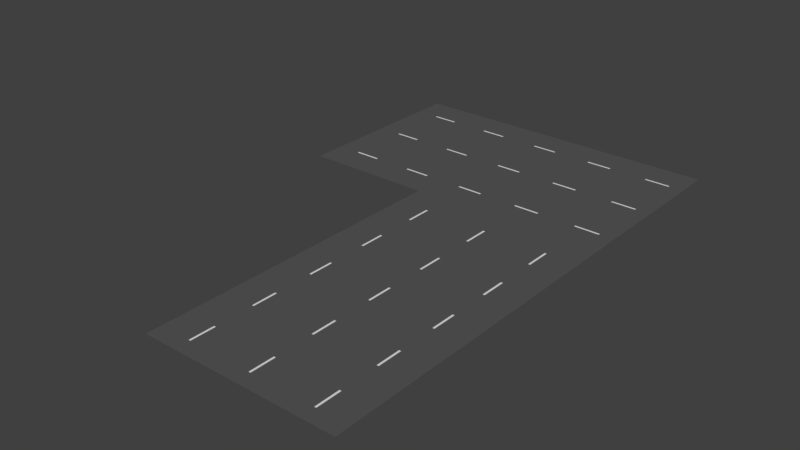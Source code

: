# Source: roadCorrnet.blend  (saved by Blender 2.79.0; exported with 4.5.12 LTS)
import bpy
from mathutils import Matrix  # noqa: F401  (used for matrix-valued properties, if any)

bpy.ops.wm.read_factory_settings(use_empty=True)
scene = bpy.context.scene
scene.name = 'Scene'

# ---- collections
col_collection_1 = bpy.data.collections.new('Collection 1'); scene.collection.children.link(col_collection_1)

# ---- materials (node trees are filled in below, after node groups)
mat_road = bpy.data.materials.new('road')
mat_road.alpha_threshold = 0.0
mat_road.use_transparent_shadow = False
mat_road.diffuse_color = (0.0985, 0.0985, 0.0985, 1.0)
mat_road.roughness = 0.5
mat_material_001 = bpy.data.materials.new('Material.001')
mat_material_001.alpha_threshold = 0.0
mat_material_001.use_transparent_shadow = False
mat_material_001.roughness = 0.5

# ---- material node trees

# ---- world
world_world = bpy.data.worlds.new('World'); scene.world = world_world
world_world.color = (0.05088, 0.05088, 0.05088)
world_world.use_sun_shadow = False
world_world.sun_shadow_jitter_overblur = 0.0
world_world.cycles.sampling_method = 'MANUAL'

# ---- meshes
me_plane = bpy.data.meshes.new('Plane')
me_plane.from_pydata([(-1.0, -1.0, 0.0), (1.0, -1.0, 0.0), (1.0, 1.0, 0.0), (-0.3333, -1.0, 0.0), (0.3333, -1.0, 0.0), (-0.3333, 1.0, 0.0), (0.01, -1.0, 0.0), (-0.01, -1.0, 0.0), (0.01, 1.0, 0.0), (-0.6567, -1.0, 0.0), (-0.6767, -1.0, 0.0), (-0.6567, 1.0, 0.0), (0.6567, 1.0, 0.0), (0.6767, -1.0, 0.0), (0.6567, -1.0, 0.0), (-1.0, 0.25, 0.0), (1.0, 0.25, 0.0), (-0.3333, 0.25, 0.0), (0.3333, 0.25, 0.0), (0.01, 0.25, 0.0), (-0.01, 0.25, 0.0), (-0.6567, 0.25, 0.0), (-0.6767, 0.25, 0.0), (0.6767, 0.25, 0.0), (0.6567, 0.25, 0.0), (-1.0, -0.5312, 0.0), (-0.01, -0.5312, 0.0), (-0.6767, -0.5312, 0.0), (0.6567, -0.5312, 0.0), (1.0, -0.5312, 0.0), (-0.3333, -0.5312, 0.0), (0.3333, -0.5312, 0.0), (0.01, -0.5312, 0.0), (-0.6567, -0.5312, 0.0), (0.6767, -0.5312, 0.0), (-1.0, 1.0, 0.0), (0.3333, 1.0, 0.0), (0.3333, 3.0, 0.0), (-0.01, 1.0, 0.0), (0.01, 3.0, 0.0), (-0.6767, 1.0, 0.0), (0.6567, 3.0, 0.0), (0.6767, 3.0, 0.0), (0.6767, 1.0, 0.0), (-1.0, 2.25, 0.0), (1.0, 2.25, 0.0), (-0.3333, 2.25, 0.0), (0.3333, 2.25, 0.0), (0.01, 2.25, 0.0), (-0.01, 2.25, 0.0), (-0.6567, 2.25, 0.0), (-0.6767, 2.25, 0.0), (0.6767, 2.25, 0.0), (0.6567, 2.25, 0.0), (-1.0, 1.469, 0.0), (-0.01, 1.469, 0.0), (-0.6767, 1.469, 0.0), (0.6567, 1.469, 0.0), (1.0, 1.469, 0.0), (-0.3333, 1.469, 0.0), (0.3333, 1.469, 0.0), (0.01, 1.469, 0.0), (-0.6567, 1.469, 0.0), (0.6767, 1.469, 0.0), (-1.0, 3.0, 0.0), (1.0, 3.0, 0.0), (-1.0, 5.0, 0.0), (1.0, 5.0, 0.0), (-0.3333, 3.0, 0.0), (-0.3333, 5.0, 0.0), (-0.01, 3.0, 0.0), (0.01, 5.0, 0.0), (-0.6567, 3.0, 0.0), (-0.6767, 3.0, 0.0), (-0.6567, 5.0, 0.0), (0.6767, 5.0, 0.0), (-1.0, 4.25, 0.0), (1.0, 4.25, 0.0), (-0.3333, 4.25, 0.0), (0.3333, 4.25, 0.0), (0.01, 4.25, 0.0), (-0.01, 4.25, 0.0), (-0.6567, 4.25, 0.0), (-0.6767, 4.25, 0.0), (0.6767, 4.25, 0.0), (0.6567, 4.25, 0.0), (-1.0, 3.469, 0.0), (-0.01, 3.469, 0.0), (-0.6767, 3.469, 0.0), (0.6567, 3.469, 0.0), (1.0, 3.469, 0.0), (-0.3333, 3.469, 0.0), (0.3333, 3.469, 0.0), (0.01, 3.469, 0.0), (-0.6567, 3.469, 0.0), (0.6767, 3.469, 0.0), (-1.0, 7.0, 0.0), (1.0, 7.0, 0.0), (0.3333, 5.0, 0.0), (0.3333, 7.0, 0.0), (-0.01, 5.0, 0.0), (0.01, 7.0, 0.0), (-0.6767, 5.0, 0.0), (-0.6767, 7.0, 0.0), (0.6567, 5.0, 0.0), (-1.0, 6.25, 0.0), (1.0, 6.25, 0.0), (-0.3333, 6.25, 0.0), (0.3333, 6.25, 0.0), (0.01, 6.25, 0.0), (-0.01, 6.25, 0.0), (-0.6567, 6.25, 0.0), (-0.6767, 6.25, 0.0), (0.6767, 6.25, 0.0), (0.6567, 6.25, 0.0), (-1.0, 5.469, 0.0), (-0.01, 5.469, 0.0), (-0.6767, 5.469, 0.0), (0.6567, 5.469, 0.0), (1.0, 5.469, 0.0), (-0.3333, 5.469, 0.0), (0.3333, 5.469, 0.0), (0.01, 5.469, 0.0), (-0.6567, 5.469, 0.0), (0.6767, 5.469, 0.0), (0.9987, 9.05, 0.0), (-0.3333, 7.0, 0.0), (-0.3347, 9.05, 0.0), (-0.01, 7.0, 0.0), (0.01313, 9.043, 0.0), (-0.6567, 7.0, 0.0), (-0.6538, 9.043, 0.0), (0.6775, 9.043, 0.0), (0.6767, 7.0, 0.0), (0.6567, 7.0, 0.0), (-1.0, 8.25, 0.0), (1.0, 8.25, 0.0), (-0.3333, 8.25, 0.0), (0.3333, 8.25, 0.0), (0.01, 8.25, 0.0), (-0.01, 8.25, 0.0), (-0.6567, 8.25, 0.0), (-0.6767, 8.25, 0.0), (0.6767, 8.25, 0.0), (0.6567, 8.25, 0.0), (-1.0, 7.469, 0.0), (-0.01, 7.469, 0.0), (-0.6767, 7.469, 0.0), (0.6567, 7.469, 0.0), (1.0, 7.469, 0.0), (-0.3333, 7.469, 0.0), (0.3333, 7.469, 0.0), (0.01, 7.469, 0.0), (-0.6567, 7.469, 0.0), (0.6767, 7.469, 0.0), (-1.001, 9.094, 0.0), (0.332, 9.05, 0.0), (-0.00965, 9.044, 0.0), (-0.6788, 9.045, 0.0), (0.6544, 9.045, 0.0), (0.84, -1.0, 0.0), (0.9973, 15.1, 0.0), (0.9973, 11.1, 0.0), (0.9973, 13.1, 0.0), (0.3307, 13.1, 0.0), (0.3307, 11.1, 0.0), (0.9973, 12.13, 0.0), (0.9973, 12.07, 0.0), (0.3307, 12.07, 0.0), (0.3307, 12.13, 0.0), (0.9973, 10.13, 0.0), (0.9973, 10.07, 0.0), (0.3307, 10.07, 0.0), (0.9973, 14.13, 0.0), (0.9973, 14.07, 0.0), (0.5789, 9.05, 0.0), (0.5807, 15.1, 0.0), (0.5807, 11.1, 0.0), (0.5807, 13.1, 0.0), (0.5807, 12.13, 0.0), (0.5807, 12.07, 0.0), (0.5807, 10.13, 0.0), (0.5807, 10.07, 0.0), (0.5807, 14.13, 0.0), (0.5807, 14.07, 0.0), (0.8402, 9.062, 0.0), (0.8411, 12.07, 0.0), (0.8411, 10.07, 0.0), (0.8411, 14.07, 0.0), (0.8411, 15.1, 0.0), (0.8411, 11.1, 0.0), (0.8411, 13.1, 0.0), (0.8411, 12.13, 0.0), (0.8411, 10.13, 0.0), (0.8411, 14.13, 0.0), (0.1757, -1.0, 0.0), (0.3307, 15.1, 0.0), (-0.336, 13.1, 0.0), (-0.336, 12.07, 0.0), (-0.336, 12.13, 0.0), (0.3307, 10.13, 0.0), (-0.336, 10.13, 0.0), (-0.336, 14.07, 0.0), (-0.336, 14.13, 0.0), (0.3307, 14.13, 0.0), (0.3307, 14.07, 0.0), (-0.08486, 9.067, 0.0), (-0.08599, 15.1, 0.0), (-0.08599, 11.1, 0.0), (-0.08599, 13.1, 0.0), (-0.08599, 12.13, 0.0), (-0.08599, 12.07, 0.0), (-0.08599, 10.13, 0.0), (-0.08599, 10.07, 0.0), (-0.08599, 14.13, 0.0), (-0.08599, 14.07, 0.0), (0.1747, 9.063, 0.0), (0.1744, 12.07, 0.0), (0.1744, 10.07, 0.0), (0.1744, 14.07, 0.0), (0.1744, 15.1, 0.0), (0.1744, 11.1, 0.0), (0.1744, 13.1, 0.0), (0.1744, 12.13, 0.0), (0.1744, 10.13, 0.0), (0.1744, 14.13, 0.0), (-0.4896, -1.0, 0.0), (-0.336, 15.1, 0.0), (-1.003, 15.1, 0.0), (-0.336, 11.1, 0.0), (-1.003, 13.1, 0.0), (-1.003, 11.1, 0.0), (-0.336, 10.07, 0.0), (-1.003, 10.13, 0.0), (-1.003, 14.07, 0.0), (-1.003, 14.13, 0.0), (-0.7534, 9.067, 0.0), (-0.7527, 15.1, 0.0), (-0.7527, 11.1, 0.0), (-0.7527, 13.1, 0.0), (-0.7527, 12.13, 0.0), (-0.7527, 12.07, 0.0), (-0.7527, 10.13, 0.0), (-0.7527, 10.07, 0.0), (-0.7527, 14.13, 0.0), (-0.7527, 14.07, 0.0), (-0.4912, 9.063, 0.0), (-0.4922, 12.07, 0.0), (-0.4922, 10.07, 0.0), (-0.4922, 14.07, 0.0), (-0.4922, 15.1, 0.0), (-0.4922, 11.1, 0.0), (-0.4922, 13.1, 0.0), (-0.4922, 12.13, 0.0), (-0.4922, 10.13, 0.0), (-0.4922, 14.13, 0.0), (-1.003, 12.13, 0.0), (-1.003, 12.07, 0.0), (-1.003, 10.07, 0.0), (-1.669, 10.07, 0.0), (-1.419, 9.1, 0.0), (-1.419, 15.1, 0.0), (-1.419, 11.1, 0.0), (-1.419, 13.1, 0.0), (-1.419, 12.13, 0.0), (-1.419, 12.07, 0.0), (-1.419, 10.13, 0.0), (-1.419, 10.07, 0.0), (-1.419, 14.13, 0.0), (-1.419, 14.07, 0.0), (-1.159, 9.1, 0.0), (-1.159, 12.07, 0.0), (-1.159, 10.07, 0.0), (-1.159, 14.07, 0.0), (-1.159, 15.1, 0.0), (-1.159, 11.1, 0.0), (-1.159, 13.1, 0.0), (-1.159, 12.13, 0.0), (-1.159, 10.13, 0.0), (-1.159, 14.13, 0.0), (-1.669, 9.1, 0.0), (-1.669, 15.1, 0.0), (-2.336, 9.1, 0.0), (-1.669, 11.1, 0.0), (-1.669, 13.1, 0.0), (-2.336, 11.1, 0.0), (-1.669, 12.13, 0.0), (-1.669, 12.07, 0.0), (-1.669, 10.13, 0.0), (-1.669, 14.13, 0.0), (-1.669, 14.07, 0.0), (-2.086, 9.1, 0.0), (-2.086, 15.1, 0.0), (-2.086, 11.1, 0.0), (-2.086, 13.1, 0.0), (-2.086, 12.13, 0.0), (-2.086, 12.07, 0.0), (-2.086, 10.13, 0.0), (-2.086, 10.07, 0.0), (-2.086, 14.13, 0.0), (-2.086, 14.07, 0.0), (-1.826, 9.1, 0.0), (-1.826, 12.07, 0.0), (-1.826, 10.07, 0.0), (-1.826, 14.07, 0.0), (-1.826, 15.1, 0.0), (-1.826, 11.1, 0.0), (-1.826, 13.1, 0.0), (-1.826, 12.13, 0.0), (-1.826, 10.13, 0.0), (-1.826, 14.13, 0.0), (-2.336, 15.1, 0.0), (-2.336, 13.1, 0.0), (-2.336, 12.07, 0.0), (-2.336, 12.13, 0.0), (-2.336, 10.07, 0.0), (-2.336, 10.13, 0.0), (-2.336, 14.07, 0.0), (-2.336, 14.13, 0.0), (0.84, 0.25, 0.0), (0.84, -0.5312, 0.0), (0.84, 2.25, 0.0), (0.84, 1.469, 0.0), (0.84, 5.0, 0.0), (0.84, 4.25, 0.0), (0.84, 3.469, 0.0), (0.84, 6.25, 0.0), (0.84, 5.469, 0.0), (0.6787, 15.1, 0.0), (0.84, 8.25, 0.0), (0.84, 7.469, 0.0), (0.84, 1.0, 0.0), (0.84, 3.0, 0.0), (0.84, 7.0, 0.0), (0.6787, 11.1, 0.0), (0.6787, 13.1, 0.0), (0.6787, 12.13, 0.0), (0.6787, 10.13, 0.0), (0.6787, 14.13, 0.0), (0.6787, 12.07, 0.0), (0.6787, 10.07, 0.0), (0.6787, 14.07, 0.0), (0.6523, 15.1, 0.0), (0.6523, 11.1, 0.0), (0.6523, 13.1, 0.0), (0.6523, 12.13, 0.0), (0.6523, 10.13, 0.0), (0.6523, 14.13, 0.0), (0.6523, 12.07, 0.0), (0.6523, 10.07, 0.0), (0.6523, 14.07, 0.0), (0.5771, -1.0, 0.0), (0.5771, 0.25, 0.0), (0.5771, -0.5312, 0.0), (0.5771, 3.0, 0.0), (0.5771, 2.25, 0.0), (0.5771, 1.469, 0.0), (0.5771, 4.25, 0.0), (0.5771, 3.469, 0.0), (0.5771, 5.0, 0.0), (0.5771, 6.25, 0.0), (0.5771, 5.469, 0.0), (0.5771, 8.25, 0.0), (0.5771, 7.469, 0.0), (0.5771, 1.0, 0.0), (0.5771, 7.0, 0.0), (0.1757, 0.25, 0.0), (0.1757, -0.5312, 0.0), (0.1757, 3.0, 0.0), (0.1757, 2.25, 0.0), (0.1757, 1.469, 0.0), (0.1757, 4.25, 0.0), (0.1757, 3.469, 0.0), (0.1757, 7.0, 0.0), (0.1757, 6.25, 0.0), (0.1757, 5.469, 0.0), (0.1757, 8.25, 0.0), (0.1757, 7.469, 0.0), (0.1757, 1.0, 0.0), (0.1757, 5.0, 0.0), (0.01615, 15.1, 0.0), (0.01615, 11.1, 0.0), (0.01615, 13.1, 0.0), (0.01615, 12.13, 0.0), (0.01615, 10.13, 0.0), (0.01615, 14.13, 0.0), (-0.084, 0.25, 0.0), (0.01615, 12.07, 0.0), (0.01615, 10.07, 0.0), (0.01615, 14.07, 0.0), (-0.009386, 15.1, 0.0), (-0.009386, 11.1, 0.0), (-0.009386, 13.1, 0.0), (-0.009386, 12.13, 0.0), (-0.009386, 10.13, 0.0), (-0.009386, 14.13, 0.0), (-0.084, -1.0, 0.0), (-0.009386, 12.07, 0.0), (-0.009386, 10.07, 0.0), (-0.009386, 14.07, 0.0), (-0.084, -0.5312, 0.0), (-0.084, 2.25, 0.0), (-0.084, 1.469, 0.0), (-0.084, 3.0, 0.0), (-0.084, 4.25, 0.0), (-0.084, 3.469, 0.0), (-0.084, 6.25, 0.0), (-0.084, 5.469, 0.0), (-0.084, 7.0, 0.0), (-0.084, 8.25, 0.0), (-0.084, 7.469, 0.0), (-0.084, 1.0, 0.0), (-0.084, 5.0, 0.0), (-0.4896, 1.0, 0.0), (-0.4896, 0.25, 0.0), (-0.4896, -0.5312, 0.0), (-0.4896, 2.25, 0.0), (-0.4896, 1.469, 0.0), (-0.4896, 3.0, 0.0), (-0.4896, 5.0, 0.0), (-0.4896, 4.25, 0.0), (-0.4896, 3.469, 0.0), (-0.4896, 6.25, 0.0), (-0.4896, 5.469, 0.0), (-0.4896, 7.0, 0.0), (-0.6514, 15.1, 0.0), (-0.4896, 8.25, 0.0), (-0.4896, 7.469, 0.0), (-0.6514, 11.1, 0.0), (-0.6514, 13.1, 0.0), (-0.6514, 12.13, 0.0), (-0.6514, 10.13, 0.0), (-0.6514, 14.13, 0.0), (-0.6514, 12.07, 0.0), (-0.6514, 10.07, 0.0), (-0.6514, 14.07, 0.0), (-0.6812, 15.1, 0.0), (-0.6812, 11.1, 0.0), (-0.6812, 13.1, 0.0), (-0.6812, 12.13, 0.0), (-0.6812, 10.13, 0.0), (-0.6812, 14.13, 0.0), (-0.6812, 12.07, 0.0), (-0.6812, 10.07, 0.0), (-0.6812, 14.07, 0.0), (-0.7525, -1.0, 0.0), (-0.7525, 0.25, 0.0), (-0.7525, -0.5312, 0.0), (-0.7525, 1.0, 0.0), (-0.7525, 2.25, 0.0), (-0.7525, 1.469, 0.0), (-0.7525, 3.0, 0.0), (-0.7525, 4.25, 0.0), (-0.7525, 3.469, 0.0), (-0.7525, 7.0, 0.0), (-0.7525, 6.25, 0.0), (-0.7525, 5.469, 0.0), (-0.7525, 8.25, 0.0), (-0.7525, 7.469, 0.0), (-0.7525, 5.0, 0.0)], [], [(352, 24, 12, 364), (446, 22, 40, 448), (386, 20, 38, 411), (19, 8, 38, 20), (366, 18, 36, 378), (21, 11, 40, 22), (414, 17, 5, 413), (23, 43, 12, 24), (319, 16, 2, 331), (320, 29, 16, 319), (34, 23, 24, 28), (415, 30, 17, 414), (33, 21, 22, 27), (367, 31, 18, 366), (32, 19, 20, 26), (400, 26, 20, 386), (447, 27, 22, 446), (353, 28, 24, 352), (351, 14, 28, 353), (445, 10, 27, 447), (396, 7, 26, 400), (6, 32, 26, 7), (195, 4, 31, 367), (9, 33, 27, 10), (226, 3, 30, 415), (13, 34, 28, 14), (160, 1, 29, 320), (355, 53, 41, 354), (449, 51, 73, 451), (401, 49, 70, 403), (48, 39, 70, 49), (369, 47, 37, 368), (50, 72, 73, 51), (416, 46, 68, 418), (52, 42, 41, 53), (321, 45, 65, 332), (322, 58, 45, 321), (63, 52, 53, 57), (417, 59, 46, 416), (62, 50, 51, 56), (370, 60, 47, 369), (61, 48, 49, 55), (402, 55, 49, 401), (450, 56, 51, 449), (356, 57, 53, 355), (364, 12, 57, 356), (448, 40, 56, 450), (411, 38, 55, 402), (8, 61, 55, 38), (378, 36, 60, 370), (11, 62, 56, 40), (413, 5, 59, 417), (43, 63, 57, 12), (331, 2, 58, 322), (357, 85, 104, 359), (452, 83, 102, 459), (404, 81, 100, 412), (80, 71, 100, 81), (371, 79, 98, 379), (82, 74, 102, 83), (420, 78, 69, 419), (84, 75, 104, 85), (324, 77, 67, 323), (325, 90, 77, 324), (95, 84, 85, 89), (421, 91, 78, 420), (94, 82, 83, 88), (372, 92, 79, 371), (93, 80, 81, 87), (405, 87, 81, 404), (453, 88, 83, 452), (358, 89, 85, 357), (354, 41, 89, 358), (451, 73, 88, 453), (403, 70, 87, 405), (39, 93, 87, 70), (368, 37, 92, 372), (72, 94, 88, 73), (418, 68, 91, 421), (42, 95, 89, 41), (332, 65, 90, 325), (360, 114, 134, 365), (455, 112, 103, 454), (406, 110, 128, 408), (109, 101, 128, 110), (374, 108, 99, 373), (111, 130, 103, 112), (422, 107, 126, 424), (113, 133, 134, 114), (326, 106, 97, 333), (327, 119, 106, 326), (124, 113, 114, 118), (423, 120, 107, 422), (123, 111, 112, 117), (375, 121, 108, 374), (122, 109, 110, 116), (407, 116, 110, 406), (456, 117, 112, 455), (361, 118, 114, 360), (359, 104, 118, 361), (459, 102, 117, 456), (412, 100, 116, 407), (71, 122, 116, 100), (379, 98, 121, 375), (74, 123, 117, 102), (419, 69, 120, 423), (75, 124, 118, 104), (323, 67, 119, 327), (362, 144, 159, 175), (457, 142, 158, 236), (409, 140, 157, 206), (139, 129, 157, 140), (376, 138, 156, 216), (141, 131, 158, 142), (426, 137, 127, 246), (143, 132, 159, 144), (329, 136, 125, 185), (330, 149, 136, 329), (154, 143, 144, 148), (427, 150, 137, 426), (153, 141, 142, 147), (377, 151, 138, 376), (152, 139, 140, 146), (410, 146, 140, 409), (458, 147, 142, 457), (363, 148, 144, 362), (365, 134, 148, 363), (454, 103, 147, 458), (408, 128, 146, 410), (101, 152, 146, 128), (373, 99, 151, 377), (130, 153, 147, 103), (424, 126, 150, 427), (133, 154, 148, 134), (333, 97, 149, 330), (178, 184, 205, 164), (175, 182, 172, 156), (177, 180, 168, 165), (179, 169, 168, 180), (179, 178, 164, 169), (181, 200, 172, 182), (181, 177, 165, 200), (183, 204, 205, 184), (183, 176, 196, 204), (347, 342, 176, 183), (347, 183, 184, 350), (346, 343, 177, 181), (346, 181, 182, 349), (345, 344, 178, 179), (345, 179, 180, 348), (343, 348, 180, 177), (159, 349, 182, 175), (344, 350, 184, 178), (163, 174, 188, 191), (125, 171, 187, 185), (162, 167, 186, 190), (166, 192, 186, 167), (166, 163, 191, 192), (170, 193, 187, 171), (170, 162, 190, 193), (173, 194, 188, 174), (173, 161, 189, 194), (209, 215, 202, 197), (206, 213, 232, 127), (208, 211, 198, 229), (210, 199, 198, 211), (210, 209, 197, 199), (212, 201, 232, 213), (212, 208, 229, 201), (214, 203, 202, 215), (214, 207, 227, 203), (395, 390, 207, 214), (395, 214, 215, 399), (394, 391, 208, 212), (394, 212, 213, 398), (393, 392, 209, 210), (393, 210, 211, 397), (391, 397, 211, 208), (157, 398, 213, 206), (392, 399, 215, 209), (164, 205, 219, 222), (156, 172, 218, 216), (165, 168, 217, 221), (169, 223, 217, 168), (169, 164, 222, 223), (200, 224, 218, 172), (200, 165, 221, 224), (204, 225, 219, 205), (204, 196, 220, 225), (239, 245, 234, 230), (236, 243, 258, 155), (238, 241, 257, 231), (240, 256, 257, 241), (240, 239, 230, 256), (242, 233, 258, 243), (242, 238, 231, 233), (244, 235, 234, 245), (244, 237, 228, 235), (441, 436, 237, 244), (441, 244, 245, 444), (440, 437, 238, 242), (440, 242, 243, 443), (439, 438, 239, 240), (439, 240, 241, 442), (437, 442, 241, 238), (158, 443, 243, 236), (438, 444, 245, 239), (197, 202, 249, 252), (127, 232, 248, 246), (229, 198, 247, 251), (199, 253, 247, 198), (199, 197, 252, 253), (201, 254, 248, 232), (201, 229, 251, 254), (203, 255, 249, 202), (203, 227, 250, 255), (263, 269, 290, 284), (260, 267, 259, 280), (262, 265, 287, 283), (264, 286, 287, 265), (264, 263, 284, 286), (266, 288, 259, 267), (266, 262, 283, 288), (268, 289, 290, 269), (268, 261, 281, 289), (279, 274, 261, 268), (279, 268, 269, 273), (278, 275, 262, 266), (278, 266, 267, 272), (277, 276, 263, 264), (277, 264, 265, 271), (275, 271, 265, 262), (270, 272, 267, 260), (276, 273, 269, 263), (230, 234, 273, 276), (155, 258, 272, 270), (231, 257, 271, 275), (256, 277, 271, 257), (256, 230, 276, 277), (233, 278, 272, 258), (233, 231, 275, 278), (235, 279, 273, 234), (235, 228, 274, 279), (294, 300, 317, 312), (291, 298, 315, 282), (293, 296, 313, 285), (295, 314, 313, 296), (295, 294, 312, 314), (297, 316, 315, 298), (297, 293, 285, 316), (299, 318, 317, 300), (299, 292, 311, 318), (310, 305, 292, 299), (310, 299, 300, 304), (309, 306, 293, 297), (309, 297, 298, 303), (308, 307, 294, 295), (308, 295, 296, 302), (306, 302, 296, 293), (301, 303, 298, 291), (307, 304, 300, 294), (284, 290, 304, 307), (280, 259, 303, 301), (283, 287, 302, 306), (286, 308, 302, 287), (286, 284, 307, 308), (288, 309, 303, 259), (288, 283, 306, 309), (289, 310, 304, 290), (289, 281, 305, 310), (133, 333, 330, 154), (154, 330, 329, 143), (143, 329, 185, 132), (75, 323, 327, 124), (124, 327, 326, 113), (113, 326, 333, 133), (42, 332, 325, 95), (95, 325, 324, 84), (84, 324, 323, 75), (43, 331, 322, 63), (63, 322, 321, 52), (52, 321, 332, 42), (13, 160, 320, 34), (34, 320, 319, 23), (23, 319, 331, 43), (191, 188, 341, 335), (185, 187, 340, 132), (190, 186, 339, 334), (192, 336, 339, 186), (192, 191, 335, 336), (193, 337, 340, 187), (193, 190, 334, 337), (194, 338, 341, 188), (194, 189, 328, 338), (335, 341, 350, 344), (132, 340, 349, 159), (334, 339, 348, 343), (336, 345, 348, 339), (336, 335, 344, 345), (337, 346, 349, 340), (337, 334, 343, 346), (338, 347, 350, 341), (338, 328, 342, 347), (99, 365, 363, 151), (151, 363, 362, 138), (138, 362, 175, 156), (98, 359, 361, 121), (121, 361, 360, 108), (108, 360, 365, 99), (37, 354, 358, 92), (92, 358, 357, 79), (79, 357, 359, 98), (36, 364, 356, 60), (60, 356, 355, 47), (47, 355, 354, 37), (4, 351, 353, 31), (31, 353, 352, 18), (18, 352, 364, 36), (101, 373, 377, 152), (152, 377, 376, 139), (139, 376, 216, 129), (71, 379, 375, 122), (122, 375, 374, 109), (109, 374, 373, 101), (39, 368, 372, 93), (93, 372, 371, 80), (80, 371, 379, 71), (8, 378, 370, 61), (61, 370, 369, 48), (48, 369, 368, 39), (6, 195, 367, 32), (32, 367, 366, 19), (19, 366, 378, 8), (222, 219, 389, 382), (216, 218, 388, 129), (221, 217, 387, 381), (223, 383, 387, 217), (223, 222, 382, 383), (224, 384, 388, 218), (224, 221, 381, 384), (225, 385, 389, 219), (225, 220, 380, 385), (382, 389, 399, 392), (129, 388, 398, 157), (381, 387, 397, 391), (383, 393, 397, 387), (383, 382, 392, 393), (384, 394, 398, 388), (384, 381, 391, 394), (385, 395, 399, 389), (385, 380, 390, 395), (126, 408, 410, 150), (150, 410, 409, 137), (137, 409, 206, 127), (69, 412, 407, 120), (120, 407, 406, 107), (107, 406, 408, 126), (68, 403, 405, 91), (91, 405, 404, 78), (78, 404, 412, 69), (5, 411, 402, 59), (59, 402, 401, 46), (46, 401, 403, 68), (3, 396, 400, 30), (30, 400, 386, 17), (17, 386, 411, 5), (130, 424, 427, 153), (153, 427, 426, 141), (141, 426, 246, 131), (74, 419, 423, 123), (123, 423, 422, 111), (111, 422, 424, 130), (72, 418, 421, 94), (94, 421, 420, 82), (82, 420, 419, 74), (11, 413, 417, 62), (62, 417, 416, 50), (50, 416, 418, 72), (9, 226, 415, 33), (33, 415, 414, 21), (21, 414, 413, 11), (252, 249, 435, 429), (246, 248, 434, 131), (251, 247, 433, 428), (253, 430, 433, 247), (253, 252, 429, 430), (254, 431, 434, 248), (254, 251, 428, 431), (255, 432, 435, 249), (255, 250, 425, 432), (429, 435, 444, 438), (131, 434, 443, 158), (428, 433, 442, 437), (430, 439, 442, 433), (430, 429, 438, 439), (431, 440, 443, 434), (431, 428, 437, 440), (432, 441, 444, 435), (432, 425, 436, 441), (96, 454, 458, 145), (145, 458, 457, 135), (135, 457, 236, 155), (66, 459, 456, 115), (115, 456, 455, 105), (105, 455, 454, 96), (64, 451, 453, 86), (86, 453, 452, 76), (76, 452, 459, 66), (35, 448, 450, 54), (54, 450, 449, 44), (44, 449, 451, 64), (0, 445, 447, 25), (25, 447, 446, 15), (15, 446, 448, 35)])
me_plane.polygons.foreach_set('material_index', [0, 0, 0, 0, 0, 0, 0, 0, 0, 0, 1, 0, 1, 0, 1, 0, 0, 0, 0, 0, 0, 0, 0, 0, 0, 0, 0, 0, 0, 0, 0, 0, 0, 0, 0, 0, 0, 1, 0, 1, 0, 1, 0, 0, 0, 0, 0, 0, 0, 0, 0, 0, 0, 0, 0, 0, 0, 0, 0, 0, 0, 0, 0, 0, 1, 0, 1, 0, 1, 0, 0, 0, 0, 0, 0, 0, 0, 0, 0, 0, 0, 0, 0, 0, 0, 0, 0, 0, 0, 0, 0, 1, 0, 1, 0, 1, 0, 0, 0, 0, 0, 0, 0, 0, 0, 0, 0, 0, 0, 0, 0, 0, 0, 0, 0, 0, 0, 0, 1, 0, 1, 0, 1, 0, 0, 0, 0, 0, 0, 0, 0, 0, 0, 0, 0, 0, 0, 0, 0, 0, 0, 0, 0, 0, 0, 1, 0, 1, 0, 1, 0, 0, 0, 0, 0, 0, 0, 0, 0, 0, 0, 0, 0, 0, 0, 0, 0, 0, 0, 0, 0, 0, 1, 0, 1, 0, 1, 0, 0, 0, 0, 0, 0, 0, 0, 0, 0, 0, 0, 0, 0, 0, 0, 0, 0, 0, 0, 0, 0, 1, 0, 1, 0, 1, 0, 0, 0, 0, 0, 0, 0, 0, 0, 0, 0, 0, 0, 0, 0, 0, 0, 0, 0, 0, 0, 0, 1, 0, 1, 0, 1, 0, 0, 0, 0, 0, 0, 0, 0, 0, 0, 0, 0, 0, 0, 0, 0, 0, 0, 0, 0, 0, 0, 1, 0, 1, 0, 1, 0, 0, 0, 0, 0, 0, 0, 0, 0, 0, 0, 0, 0, 0, 0, 0, 0, 0, 0, 0, 0, 0, 0, 0, 0, 0, 0, 0, 0, 0, 1, 0, 1, 0, 1, 0, 0, 0, 0, 1, 0, 1, 0, 1, 0, 0, 0, 0, 0, 0, 0, 0, 0, 0, 0, 0, 0, 0, 0, 0, 0, 0, 0, 0, 0, 0, 0, 0, 0, 0, 0, 0, 0, 0, 0, 0, 0, 0, 1, 0, 1, 0, 1, 0, 0, 0, 0, 1, 0, 1, 0, 1, 0, 0, 0, 0, 0, 0, 0, 0, 0, 0, 0, 0, 0, 0, 0, 0, 0, 0, 0, 0, 0, 0, 0, 0, 0, 0, 0, 0, 0, 0, 0, 0, 0, 0, 1, 0, 1, 0, 1, 0, 0, 0, 0, 1, 0, 1, 0, 1, 0, 0, 0, 0, 0, 0, 0, 0, 0, 0, 0, 0, 0, 0, 0, 0])
me_plane.materials.append(mat_road)
me_plane.materials.append(mat_material_001)
me_plane.use_remesh_preserve_volume = False
me_plane.use_remesh_preserve_attributes = False
me_plane.use_mirror_vertex_groups = False
me_plane.update()

# ---- objects
ob_plane = bpy.data.objects.new('Plane', me_plane)

# ---- transforms, parenting, visibility, modifiers, constraints
ob_plane.location = (0.0, -6.876, 0.0)
ob_plane.scale = (3.0, 1.0, 1.0)
ob_plane.lineart.crease_threshold = 0.0

# ---- collection membership
col_collection_1.objects.link(ob_plane)

# ---- scene / render settings (as saved in the file)
scene.frame_start = 1; scene.frame_end = 250; scene.frame_set(1)
scene.render.engine = 'BLENDER_EEVEE_NEXT'
scene.render.resolution_percentage = 50
scene.render.dither_intensity = 0.0
scene.cycles.use_denoising = False
scene.cycles.samples = 128
scene.cycles.sampling_pattern = 'TABULATED_SOBOL'
scene.cycles.use_adaptive_sampling = False
scene.cycles.use_light_tree = False
scene.cycles.blur_glossy = 0.0
scene.cycles.sample_clamp_indirect = 0.0
scene.view_settings.view_transform = 'Standard'
bpy.context.view_layer.update()

# ---- added for rendering (the .blend has no active camera and no usable light): camera, sun
cam_auto = bpy.data.cameras.new('AutoCamera')
cam_auto.lens = 50.0
cam_auto.sensor_width = 36.0
cam_auto.clip_end = 1000.0
ob_auto_camera = bpy.data.objects.new('AutoCamera', cam_auto)
scene.collection.objects.link(ob_auto_camera)
ob_auto_camera.location = (15.5354, -20.8732, 14.0315)
ob_auto_camera.rotation_euler = (1.09748, -7.21219e-08, 0.694738)
scene.camera = ob_auto_camera
light_auto_sun = bpy.data.lights.new('AutoSun', 'SUN')
light_auto_sun.energy = 3.0
light_auto_sun.angle = 0.0523599
ob_auto_sun = bpy.data.objects.new('AutoSun', light_auto_sun)
scene.collection.objects.link(ob_auto_sun)
ob_auto_sun.rotation_euler = (0.872665, 0.174533, 0.523599)
bpy.context.view_layer.update()
